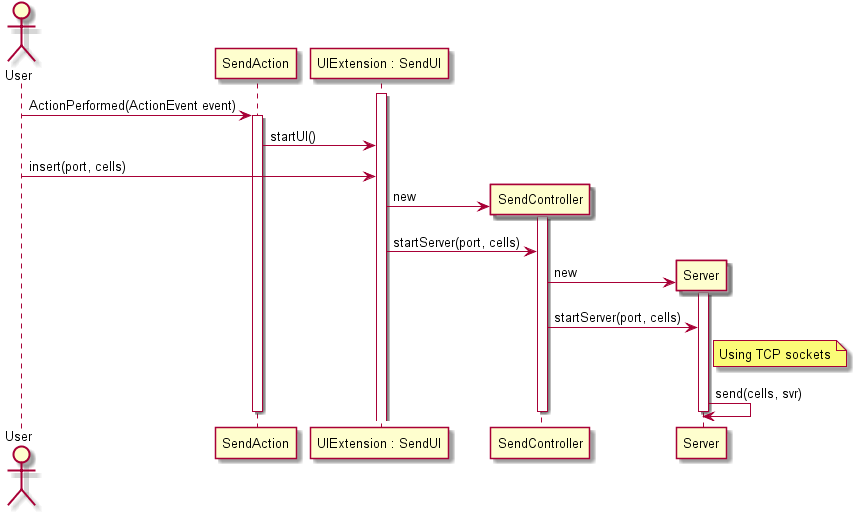

The diagram above was rendered by PlantUML. Its source (embedded in the PNG):
@startuml doc-files/sd_send_server.png
Actor User as us
participant SendAction as sa
participant "UIExtension : SendUI" as sui
participant SendController as sc
participant Server as svr

activate sui
us -> sa : ActionPerformed(ActionEvent event)
activate sa
sa -> sui : startUI()
us -> sui : insert(port, cells)
Create sc
sui -> sc : new
activate sc
sui -> sc : startServer(port, cells)
Create svr
sc -> svr : new
activate svr
sc -> svr : startServer(port, cells)
note right svr
Using TCP sockets
end note
svr -> svr : send(cells, svr)
deactivate svr
deactivate sc
deactivate sa

@enduml